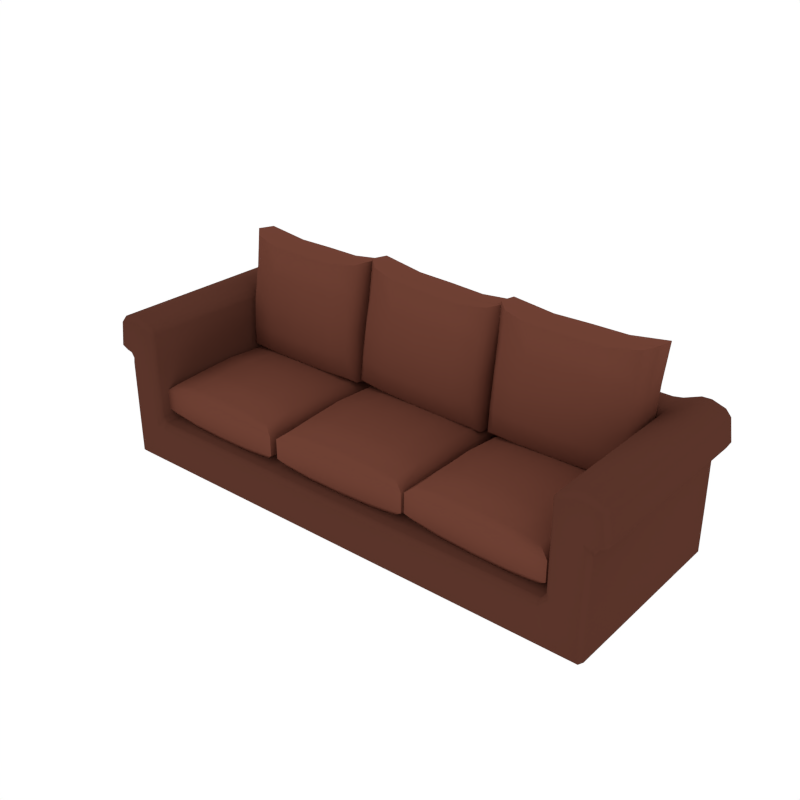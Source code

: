 # Source: Couch_Large1.blend  (saved by Blender 2.79.0; exported with 4.5.12 LTS)
import bpy
from mathutils import Matrix  # noqa: F401  (used for matrix-valued properties, if any)

bpy.ops.wm.read_factory_settings(use_empty=True)
scene = bpy.context.scene
scene.name = 'Scene'

# ---- collections
col_collection_1 = bpy.data.collections.new('Collection 1'); scene.collection.children.link(col_collection_1)

# ---- materials (node trees are filled in below, after node groups)
mat_darkred = bpy.data.materials.new('DarkRed')
mat_darkred.alpha_threshold = 0.0
mat_darkred.diffuse_color = (0.1025, 0.03488, 0.02317, 1.0)
mat_darkred.roughness = 0.5
mat_red = bpy.data.materials.new('Red')
mat_red.alpha_threshold = 0.0
mat_red.diffuse_color = (0.1574, 0.05174, 0.03375, 1.0)
mat_red.roughness = 0.5

# ---- node groups
ng_auto_smooth = bpy.data.node_groups.new('Auto Smooth', 'GeometryNodeTree')
_s = ng_auto_smooth.interface.new_socket(name='Geometry', in_out='OUTPUT', socket_type='NodeSocketGeometry')
_s = ng_auto_smooth.interface.new_socket(name='Geometry', in_out='INPUT', socket_type='NodeSocketGeometry')
_s = ng_auto_smooth.interface.new_socket(name='Angle', in_out='INPUT', socket_type='NodeSocketFloat')
_s.subtype = 'ANGLE'
_s.min_value = 0.0
_s.max_value = 3.142
ng_auto_smooth.is_modifier = True
_N = ng_auto_smooth.nodes; _L = ng_auto_smooth.links
n0 = _N.new('NodeGroupOutput'); n0.name = 'Group Output'; n0.location = (480, -100)
n1 = _N.new('NodeGroupInput'); n1.name = 'Group Input'; n1.location = (-420, -300)
n2 = _N.new('NodeGroupInput'); n2.name = 'Group Input.001'; n2.location = (-60, -100)
n3 = _N.new('GeometryNodeSetShadeSmooth'); n3.name = 'Set Shade Smooth'; n3.location = (120, -100)
n3.domain = 'EDGE'
n4 = _N.new('GeometryNodeSetShadeSmooth'); n4.name = 'Set Shade Smooth.001'; n4.location = (300, -100)
n5 = _N.new('GeometryNodeInputMeshEdgeAngle'); n5.name = 'Edge Angle'; n5.location = (-420, -220)
n6 = _N.new('GeometryNodeInputEdgeSmooth'); n6.name = 'Is Edge Smooth'; n6.location = (-60, -160)
n7 = _N.new('GeometryNodeInputShadeSmooth'); n7.name = 'Is Face Smooth'; n7.location = (-240, -340)
n8 = _N.new('FunctionNodeBooleanMath'); n8.name = 'Boolean Math'; n8.location = (-60, -220)
n9 = _N.new('FunctionNodeCompare'); n9.name = 'Compare'; n9.location = (-240, -180)
n9.operation = 'LESS_EQUAL'
_L.new(n5.outputs[0], n9.inputs[0])
_L.new(n4.outputs[0], n0.inputs[0])
_L.new(n1.outputs[1], n9.inputs[1])
_L.new(n9.outputs[0], n8.inputs[0])
_L.new(n7.outputs[0], n8.inputs[1])
_L.new(n2.outputs[0], n3.inputs[0])
_L.new(n6.outputs[0], n3.inputs[1])
_L.new(n3.outputs[0], n4.inputs[0])
_L.new(n8.outputs[0], n3.inputs[2])
n0.is_active_output = True

# ---- material node trees

# ---- world
world_world = bpy.data.worlds.new('World'); scene.world = world_world
world_world.color = (1.0, 1.0, 1.0)
world_world.use_sun_shadow = False
world_world.sun_shadow_jitter_overblur = 0.0
world_world.cycles.sampling_method = 'NONE'
world_world.cycles.sample_map_resolution = 256

# ---- meshes
me_cube_030 = bpy.data.meshes.new('Cube.030')
me_cube_030.from_pydata([(2.595, -1.269, 0.04807), (2.547, -1.317, 0.04807), (2.547, -1.269, 7.346e-08), (2.595, -1.269, 0.5041), (2.547, -1.317, 0.5041), (2.547, -1.317, 0.408), (2.595, -1.269, 0.408), (2.547, 0.6752, 0.04807), (2.595, 0.6271, 0.04807), (2.547, 0.6271, 7.346e-08), (2.547, 0.6752, 0.5041), (2.595, 0.6271, 0.5041), (2.595, 0.6271, 0.408), (2.547, 0.6752, 0.408), (2.278, 0.6752, 0.5041), (2.278, 0.6752, 0.408), (2.182, 0.6752, 0.408), (2.182, 0.6752, 0.5041), (2.278, -1.269, 9.183e-08), (2.278, -1.317, 0.04807), (2.182, -1.317, 0.04807), (2.182, -1.269, 9.183e-08), (2.182, 0.6271, 9.183e-08), (2.182, 0.6752, 0.04807), (2.278, 0.6752, 0.04807), (2.278, 0.6271, 9.183e-08), (2.182, -1.269, 0.4561), (2.182, -1.317, 0.408), (2.278, -1.317, 0.408), (2.278, -1.317, 0.5041), (2.23, -1.269, 0.5041), (2.595, 0.3691, 0.04807), (2.595, 0.2729, 0.04807), (2.547, 0.2729, 7.346e-08), (2.547, 0.3691, 7.346e-08), (2.595, 0.2729, 0.5041), (2.595, 0.2729, 0.408), (2.595, 0.3691, 0.408), (2.595, 0.3691, 0.5041), (2.23, 0.2729, 0.5041), (2.182, 0.321, 0.5041), (2.182, 0.2729, 0.4561), (2.278, 0.2729, 9.183e-08), (2.182, 0.2729, 9.183e-08), (2.182, 0.3691, 9.183e-08), (2.278, 0.3691, 9.183e-08), (2.182, 0.6752, 1.384), (2.182, 0.6271, 1.432), (2.275, 0.6271, 1.449), (2.278, 0.6752, 1.399), (2.275, -1.269, 1.449), (2.23, -1.269, 1.384), (2.278, -1.317, 1.399), (2.182, 0.321, 1.384), (2.23, 0.2729, 1.384), (2.275, 0.2729, 1.449), (2.275, 0.3691, 1.449), (2.182, 0.3691, 1.432), (2.524, 0.6271, 1.515), (2.546, 0.6752, 1.457), (2.445, 0.6752, 1.465), (2.434, 0.6271, 1.512), (2.182, 0.321, 1.117), (2.182, 0.321, 1.021), (2.23, 0.2729, 1.021), (2.23, 0.2729, 1.117), (2.524, 0.2729, 1.515), (2.524, 0.3691, 1.515), (2.434, 0.3691, 1.512), (2.434, 0.2729, 1.512), (2.524, -1.269, 1.515), (2.434, -1.269, 1.512), (2.445, -1.317, 1.465), (2.546, -1.317, 1.457), (2.278, -1.317, 1.021), (2.278, -1.317, 1.117), (2.23, -1.269, 1.117), (2.23, -1.269, 1.021), (2.278, 0.6752, 1.117), (2.278, 0.6752, 1.021), (2.182, 0.6752, 1.021), (2.182, 0.6752, 1.117), (2.545, 0.6752, 1.021), (2.531, 0.6752, 1.117), (2.625, 0.6752, 1.137), (2.636, 0.6271, 1.089), (2.593, 0.6271, 1.021), (2.593, 0.3691, 1.021), (2.636, 0.3691, 1.089), (2.636, 0.2729, 1.089), (2.593, 0.2729, 1.021), (2.545, -1.317, 1.021), (2.593, -1.269, 1.021), (2.636, -1.269, 1.089), (2.625, -1.317, 1.137), (2.531, -1.317, 1.117), (2.652, 0.2729, 1.472), (2.705, 0.2729, 1.41), (2.705, 0.3691, 1.41), (2.652, 0.3691, 1.472), (2.652, -1.269, 1.472), (2.655, -1.317, 1.421), (2.705, -1.269, 1.41), (2.652, 0.6271, 1.472), (2.705, 0.6271, 1.41), (2.655, 0.6752, 1.421), (2.692, 0.6752, 1.169), (2.738, 0.6271, 1.189), (2.701, 0.6271, 1.12), (2.738, 0.3691, 1.189), (2.738, 0.2729, 1.189), (2.701, 0.2729, 1.12), (2.701, 0.3691, 1.12), (2.701, -1.269, 1.12), (2.738, -1.269, 1.189), (2.692, -1.317, 1.169), (-2.595, -1.269, 0.04807), (-2.547, -1.317, 0.04807), (-2.547, -1.269, 7.346e-08), (-2.595, -1.269, 0.5041), (-2.547, -1.317, 0.5041), (-2.547, -1.317, 0.408), (-2.595, -1.269, 0.408), (-2.547, 0.6752, 0.04807), (-2.595, 0.6271, 0.04807), (-2.547, 0.6271, 7.346e-08), (-2.547, 0.6752, 0.5041), (-2.595, 0.6271, 0.5041), (-2.595, 0.6271, 0.408), (-2.547, 0.6752, 0.408), (7.346e-07, 0.6752, 0.04807), (7.346e-07, 0.6271, 7.346e-08), (7.346e-07, 0.6752, 0.5041), (7.346e-07, 0.6752, 0.408), (7.346e-07, -1.269, 7.346e-08), (7.346e-07, -1.317, 0.04807), (7.346e-07, -1.317, 0.408), (7.346e-07, -1.269, 0.4561), (-2.278, 0.6752, 0.5041), (-2.278, 0.6752, 0.408), (-2.182, 0.6752, 0.408), (-2.182, 0.6752, 0.5041), (-2.278, -1.269, 9.183e-08), (-2.278, -1.317, 0.04807), (-2.182, -1.317, 0.04807), (-2.182, -1.269, 9.183e-08), (-2.182, 0.6271, 9.183e-08), (-2.182, 0.6752, 0.04807), (-2.278, 0.6752, 0.04807), (-2.278, 0.6271, 9.183e-08), (-2.182, -1.269, 0.4561), (-2.182, -1.317, 0.408), (-2.278, -1.317, 0.408), (-2.278, -1.317, 0.5041), (-2.23, -1.269, 0.5041), (-2.595, 0.3691, 0.04807), (-2.595, 0.2729, 0.04807), (-2.547, 0.2729, 7.346e-08), (-2.547, 0.3691, 7.346e-08), (-2.595, 0.2729, 0.5041), (-2.595, 0.2729, 0.408), (-2.595, 0.3691, 0.408), (-2.595, 0.3691, 0.5041), (7.346e-07, 0.2729, 0.4561), (7.346e-07, 0.321, 0.5041), (7.346e-07, 0.3691, 7.346e-08), (7.346e-07, 0.2729, 7.346e-08), (-2.23, 0.2729, 0.5041), (-2.182, 0.321, 0.5041), (-2.182, 0.2729, 0.4561), (-2.278, 0.2729, 9.183e-08), (-2.182, 0.2729, 9.183e-08), (-2.182, 0.3691, 9.183e-08), (-2.278, 0.3691, 9.183e-08), (-2.182, 0.6752, 1.384), (-2.182, 0.6271, 1.432), (-2.275, 0.6271, 1.449), (-2.278, 0.6752, 1.399), (7.346e-07, 0.6271, 1.457), (7.346e-07, 0.6752, 1.409), (-2.275, -1.269, 1.449), (-2.23, -1.269, 1.384), (-2.278, -1.317, 1.399), (-2.182, 0.321, 1.384), (-2.23, 0.2729, 1.384), (-2.275, 0.2729, 1.449), (-2.275, 0.3691, 1.449), (-2.182, 0.3691, 1.432), (7.346e-07, 0.321, 1.409), (7.346e-07, 0.3691, 1.457), (-2.524, 0.6271, 1.515), (-2.546, 0.6752, 1.457), (-2.445, 0.6752, 1.465), (-2.434, 0.6271, 1.512), (7.346e-07, 0.6752, 1.117), (7.346e-07, 0.6752, 1.021), (-2.182, 0.321, 1.117), (-2.182, 0.321, 1.021), (-2.23, 0.2729, 1.021), (-2.23, 0.2729, 1.117), (-2.524, 0.2729, 1.515), (-2.524, 0.3691, 1.515), (-2.434, 0.3691, 1.512), (-2.434, 0.2729, 1.512), (7.346e-07, 0.321, 1.021), (7.346e-07, 0.321, 1.117), (-2.524, -1.269, 1.515), (-2.434, -1.269, 1.512), (-2.445, -1.317, 1.465), (-2.546, -1.317, 1.457), (-2.278, -1.317, 1.021), (-2.278, -1.317, 1.117), (-2.23, -1.269, 1.117), (-2.23, -1.269, 1.021), (-2.278, 0.6752, 1.117), (-2.278, 0.6752, 1.021), (-2.182, 0.6752, 1.021), (-2.182, 0.6752, 1.117), (-2.545, 0.6752, 1.021), (-2.531, 0.6752, 1.117), (-2.625, 0.6752, 1.137), (-2.636, 0.6271, 1.089), (-2.593, 0.6271, 1.021), (-2.593, 0.3691, 1.021), (-2.636, 0.3691, 1.089), (-2.636, 0.2729, 1.089), (-2.593, 0.2729, 1.021), (-2.545, -1.317, 1.021), (-2.593, -1.269, 1.021), (-2.636, -1.269, 1.089), (-2.625, -1.317, 1.137), (-2.531, -1.317, 1.117), (-2.652, 0.2729, 1.472), (-2.705, 0.2729, 1.41), (-2.705, 0.3691, 1.41), (-2.652, 0.3691, 1.472), (-2.652, -1.269, 1.472), (-2.655, -1.317, 1.421), (-2.705, -1.269, 1.41), (-2.652, 0.6271, 1.472), (-2.705, 0.6271, 1.41), (-2.655, 0.6752, 1.421), (-2.692, 0.6752, 1.169), (-2.738, 0.6271, 1.189), (-2.701, 0.6271, 1.12), (-2.738, 0.3691, 1.189), (-2.738, 0.2729, 1.189), (-2.701, 0.2729, 1.12), (-2.701, 0.3691, 1.12), (-2.701, -1.269, 1.12), (-2.738, -1.269, 1.189), (-2.692, -1.317, 1.169), (-1.854, -0.06127, 0.9101), (-1.493, -0.06745, 0.924), (-1.132, -0.07363, 0.9101), (-1.86, -0.437, 0.9334), (-1.5, -0.4432, 0.9486), (-1.139, -0.4493, 0.9334), (-1.867, -0.8127, 0.9101), (-1.506, -0.8189, 0.924), (-1.145, -0.825, 0.9101), (-1.132, -0.07363, 0.4273), (-1.493, -0.06745, 0.4135), (-1.854, -0.06127, 0.4273), (-1.139, -0.4493, 0.4041), (-1.5, -0.4432, 0.3888), (-1.86, -0.437, 0.4041), (-1.145, -0.825, 0.4273), (-1.506, -0.8189, 0.4135), (-1.867, -0.8127, 0.4273), (-2.234, -1.182, 0.5673), (-2.135, -1.135, 0.4908), (-0.8881, -1.157, 0.4908), (-0.7911, -1.207, 0.5673), (-2.111, 0.2704, 0.4908), (-2.208, 0.3206, 0.5673), (-0.864, 0.249, 0.4908), (-0.7654, 0.2959, 0.5673), (-0.8881, -1.157, 0.8467), (-0.7911, -1.207, 0.7702), (-2.135, -1.135, 0.8467), (-2.234, -1.182, 0.7702), (-2.111, 0.2704, 0.8467), (-2.208, 0.3206, 0.7702), (-0.864, 0.249, 0.8467), (-0.7654, 0.2959, 0.7702), (-2.126, -0.05661, 0.4712), (-2.214, -0.05509, 0.5515), (-2.139, -0.4322, 0.4533), (-2.221, -0.4308, 0.5389), (-2.227, -0.8065, 0.5515), (-2.139, -0.808, 0.4712), (-0.7718, -0.07982, 0.5515), (-0.8602, -0.0783, 0.4712), (-0.7783, -0.4555, 0.5389), (-0.8602, -0.4541, 0.4533), (-0.8731, -0.8297, 0.4712), (-0.7847, -0.8312, 0.5515), (-2.214, -0.05509, 0.786), (-2.126, -0.05661, 0.8663), (-2.221, -0.4308, 0.7986), (-2.139, -0.4322, 0.8842), (-2.139, -0.808, 0.8663), (-2.227, -0.8065, 0.786), (-0.8602, -0.0783, 0.8663), (-0.7718, -0.07982, 0.786), (-0.8602, -0.4541, 0.8842), (-0.7783, -0.4555, 0.7986), (-0.7847, -0.8312, 0.786), (-0.8731, -0.8297, 0.8663), (-1.152, -1.201, 0.5308), (-1.151, -1.152, 0.4563), (-1.512, -1.195, 0.5221), (-1.512, -1.146, 0.4441), (-1.872, -1.14, 0.4563), (-1.873, -1.188, 0.5308), (-1.847, 0.3144, 0.5308), (-1.848, 0.266, 0.4563), (-1.487, 0.3082, 0.5221), (-1.488, 0.26, 0.4441), (-1.127, 0.2536, 0.4563), (-1.126, 0.3021, 0.5308), (-1.151, -1.152, 0.8811), (-1.152, -1.201, 0.8066), (-1.512, -1.146, 0.8933), (-1.512, -1.195, 0.8153), (-1.873, -1.188, 0.8066), (-1.872, -1.14, 0.8811), (-1.848, 0.266, 0.8811), (-1.847, 0.3144, 0.8066), (-1.488, 0.26, 0.8933), (-1.487, 0.3082, 0.8153), (-1.126, 0.3021, 0.8066), (-1.127, 0.2536, 0.8811), (-1.856, 0.3582, 1.08), (-1.495, 0.3641, 1.079), (-1.135, 0.3424, 1.08), (-1.851, 0.4213, 1.363), (-1.494, 0.4286, 1.361), (-1.137, 0.4058, 1.363), (-1.854, 0.4385, 1.658), (-1.493, 0.4444, 1.656), (-1.133, 0.4228, 1.658), (-1.145, -0.1359, 1.144), (-1.506, -0.1418, 1.146), (-1.866, -0.1202, 1.144), (-1.148, -0.1187, 1.433), (-1.506, -0.126, 1.435), (-1.863, -0.1032, 1.433), (-1.143, -0.05557, 1.722), (-1.504, -0.06147, 1.724), (-1.865, -0.03984, 1.722), (-2.248, 0.1571, 2.076), (-2.149, 0.07266, 2.038), (-0.8549, 0.04444, 2.038), (-0.7516, 0.1244, 2.076), (-2.128, -0.07893, 0.9307), (-2.225, -0.007465, 0.8724), (-0.8816, -0.1061, 0.9307), (-0.7823, -0.03893, 0.8724), (-0.8472, 0.3971, 1.991), (-0.7472, 0.3255, 2.049), (-2.141, 0.4253, 1.991), (-2.244, 0.3582, 2.049), (-2.121, 0.2737, 0.8835), (-2.22, 0.1936, 0.8455), (-0.8739, 0.2465, 0.8835), (-0.7779, 0.1622, 0.8455), (-2.138, -0.07085, 1.139), (-2.224, 0.01067, 1.128), (-2.137, -0.04841, 1.427), (-2.217, 0.0382, 1.415), (-2.223, 0.09105, 1.706), (-2.136, 0.009523, 1.716), (-0.7819, -0.02079, 1.128), (-0.872, -0.09846, 1.139), (-0.7884, 0.007052, 1.415), (-0.8714, -0.07602, 1.427), (-0.8703, -0.01808, 1.716), (-0.7801, 0.05959, 1.706), (-2.219, 0.243, 1.097), (-2.129, 0.3207, 1.086), (-2.211, 0.2955, 1.381), (-2.128, 0.3786, 1.37), (-2.127, 0.4011, 1.664), (-2.218, 0.3234, 1.675), (-0.8635, 0.2931, 1.086), (-0.7768, 0.2116, 1.097), (-0.8621, 0.351, 1.37), (-0.7827, 0.2644, 1.381), (-0.7751, 0.2919, 1.675), (-0.8617, 0.3734, 1.664), (-1.14, 0.09679, 2.017), (-1.142, 0.01654, 1.979), (-1.501, 0.09602, 2.018), (-1.503, 0.01234, 1.981), (-1.863, 0.03227, 1.979), (-1.861, 0.1125, 2.017), (-1.865, -0.05144, 0.8772), (-1.866, -0.1188, 0.9351), (-1.504, -0.06794, 0.8784), (-1.506, -0.1388, 0.9366), (-1.145, -0.1346, 0.9351), (-1.144, -0.06717, 0.8772), (-1.133, 0.4375, 1.923), (-1.134, 0.3701, 1.981), (-1.493, 0.4575, 1.921), (-1.495, 0.3866, 1.98), (-1.855, 0.3858, 1.981), (-1.854, 0.4532, 1.923), (-1.857, 0.3021, 0.8787), (-1.859, 0.2219, 0.8406), (-1.496, 0.3063, 0.877), (-1.498, 0.2226, 0.8395), (-1.138, 0.2061, 0.8406), (-1.136, 0.2864, 0.8787), (-0.3682, -0.07218, 0.9101), (-0.007522, -0.06743, 0.924), (0.3532, -0.06268, 0.9101), (-0.3632, -0.4479, 0.9334), (-0.002572, -0.4432, 0.9486), (0.3581, -0.4384, 0.9334), (-0.3583, -0.8236, 0.9101), (0.002379, -0.8189, 0.924), (0.3631, -0.8141, 0.9101), (0.3532, -0.06268, 0.4273), (-0.007522, -0.06743, 0.4135), (-0.3682, -0.07218, 0.4273), (0.3581, -0.4384, 0.4041), (-0.002572, -0.4432, 0.3888), (-0.3632, -0.4479, 0.4041), (0.3631, -0.8141, 0.4273), (0.002378, -0.8189, 0.4135), (-0.3583, -0.8236, 0.4273), (-0.714, -1.204, 0.5673), (-0.6169, -1.154, 0.4908), (0.6302, -1.138, 0.4908), (0.7287, -1.185, 0.5673), (-0.6354, 0.2515, 0.4908), (-0.7338, 0.2988, 0.5673), (0.6117, 0.2679, 0.4908), (0.7089, 0.3178, 0.5673), (0.6302, -1.138, 0.8467), (0.7287, -1.185, 0.7702), (-0.6169, -1.154, 0.8467), (-0.714, -1.204, 0.7702), (-0.6354, 0.2515, 0.8467), (-0.7338, 0.2988, 0.7702), (0.6117, 0.2679, 0.8467), (0.7089, 0.3178, 0.7702), (-0.6404, -0.07577, 0.4712), (-0.7289, -0.07693, 0.5515), (-0.6419, -0.4516, 0.4533), (-0.7239, -0.4527, 0.5389), (-0.719, -0.8284, 0.5515), (-0.6305, -0.8272, 0.4712), (0.7138, -0.05793, 0.5515), (0.6254, -0.05909, 0.4712), (0.7188, -0.4336, 0.5389), (0.6368, -0.4347, 0.4533), (0.6353, -0.8105, 0.4712), (0.7237, -0.8094, 0.5515), (-0.7289, -0.07693, 0.786), (-0.6404, -0.07577, 0.8663), (-0.7239, -0.4527, 0.7986), (-0.6419, -0.4516, 0.8842), (-0.6305, -0.8272, 0.8663), (-0.719, -0.8284, 0.786), (0.6254, -0.05909, 0.8663), (0.7138, -0.05793, 0.786), (0.6368, -0.4347, 0.8842), (0.7188, -0.4336, 0.7986), (0.7237, -0.8094, 0.786), (0.6353, -0.8105, 0.8663), (0.368, -1.19, 0.5308), (0.3674, -1.141, 0.4563), (0.007329, -1.195, 0.5221), (0.006692, -1.146, 0.4441), (-0.354, -1.151, 0.4563), (-0.3533, -1.199, 0.5308), (-0.3731, 0.3035, 0.5308), (-0.3725, 0.2551, 0.4563), (-0.01247, 0.3083, 0.5221), (-0.01184, 0.26, 0.4441), (0.3488, 0.2646, 0.4563), (0.3482, 0.313, 0.5308), (0.3674, -1.141, 0.8811), (0.368, -1.19, 0.8066), (0.006692, -1.146, 0.8933), (0.007329, -1.195, 0.8153), (-0.3533, -1.199, 0.8066), (-0.354, -1.151, 0.8811), (-0.3725, 0.2551, 0.8811), (-0.3731, 0.3035, 0.8066), (-0.01184, 0.26, 0.8933), (-0.01247, 0.3083, 0.8153), (0.3482, 0.313, 0.8066), (0.3488, 0.2646, 0.8811), (-0.375, 0.3582, 1.093), (-0.01336, 0.3652, 1.078), (0.3479, 0.3446, 1.066), (-0.3594, 0.4214, 1.377), (-0.001244, 0.4298, 1.361), (0.3565, 0.408, 1.349), (-0.3512, 0.4384, 1.673), (0.01045, 0.4454, 1.657), (0.3717, 0.4249, 1.645), (0.3414, -0.1353, 1.13), (-0.02027, -0.1423, 1.146), (-0.3816, -0.1217, 1.158), (0.3493, -0.1182, 1.419), (-0.008827, -0.1267, 1.435), (-0.3666, -0.1048, 1.447), (0.3652, -0.05507, 1.709), (0.003533, -0.06209, 1.725), (-0.3578, -0.04149, 1.737), (-0.7292, 0.1546, 2.106), (-0.6305, 0.07025, 2.064), (0.6663, 0.0459, 2.014), (0.771, 0.1264, 2.049), (-0.6526, -0.08094, 0.9535), (-0.7516, -0.009506, 0.8988), (0.5973, -0.1044, 0.9054), (0.6943, -0.03665, 0.8432), (0.6711, 0.3997, 1.967), (0.7738, 0.3282, 2.022), (-0.6257, 0.424, 2.017), (-0.7264, 0.3563, 2.079), (-0.6478, 0.2728, 0.9062), (-0.7488, 0.1922, 0.8719), (0.6021, 0.2494, 0.858), (0.6971, 0.1651, 0.8162), (-0.6538, -0.07301, 1.162), (-0.7414, 0.008504, 1.155), (-0.6425, -0.05071, 1.451), (-0.7227, 0.03593, 1.443), (-0.7176, 0.08871, 1.734), (-0.63, 0.007194, 1.741), (0.7046, -0.01864, 1.099), (0.6148, -0.09683, 1.113), (0.7091, 0.009053, 1.388), (0.6265, -0.07454, 1.402), (0.6387, -0.01663, 1.693), (0.7284, 0.06156, 1.679), (-0.7382, 0.2416, 1.124), (-0.6485, 0.3198, 1.11), (-0.7191, 0.2941, 1.408), (-0.6366, 0.3777, 1.394), (-0.6247, 0.4, 1.689), (-0.7144, 0.3218, 1.703), (0.6202, 0.296, 1.061), (0.7077, 0.2144, 1.068), (0.6324, 0.3539, 1.345), (0.7126, 0.2672, 1.353), (0.7315, 0.2947, 1.647), (0.644, 0.3762, 1.64), (0.3794, 0.09756, 2.005), (0.3765, 0.01708, 1.966), (0.01785, 0.09568, 2.02), (0.01483, 0.01177, 1.982), (-0.3465, 0.03065, 1.994), (-0.3435, 0.1111, 2.032), (-0.3906, -0.05252, 0.8898), (-0.3896, -0.1202, 0.9478), (-0.02922, -0.06797, 0.877), (-0.02831, -0.1391, 0.9354), (0.3333, -0.1338, 0.9199), (0.3324, -0.06609, 0.8619), (0.3822, 0.4394, 1.91), (0.3832, 0.3717, 1.968), (0.02091, 0.4583, 1.922), (0.02183, 0.3872, 1.981), (-0.3398, 0.3853, 1.996), (-0.3407, 0.453, 1.938), (-0.3839, 0.3022, 0.8913), (-0.3868, 0.2217, 0.8531), (-0.02222, 0.3075, 0.8756), (-0.02525, 0.2236, 0.838), (0.3361, 0.2081, 0.8253), (0.3391, 0.2886, 0.8635), (1.149, -0.0535, 0.9101), (1.509, -0.06769, 0.924), (1.87, -0.08188, 0.9101), (1.134, -0.429, 0.9334), (1.494, -0.4432, 0.9486), (1.855, -0.4573, 0.9334), (1.119, -0.8044, 0.9101), (1.48, -0.8186, 0.924), (1.84, -0.8328, 0.9101), (1.87, -0.08188, 0.4273), (1.509, -0.06769, 0.4135), (1.149, -0.0535, 0.4273), (1.855, -0.4573, 0.4041), (1.494, -0.4432, 0.3888), (1.134, -0.429, 0.4041), (1.84, -0.8328, 0.4273), (1.48, -0.8186, 0.4135), (1.119, -0.8044, 0.4273), (0.744, -1.166, 0.5673), (0.8436, -1.121, 0.4908), (2.09, -1.17, 0.4908), (2.186, -1.222, 0.5673), (0.8989, 0.2838, 0.4908), (0.8031, 0.3362, 0.5673), (2.145, 0.2347, 0.4908), (2.245, 0.2794, 0.5673), (2.09, -1.17, 0.8467), (2.186, -1.222, 0.7702), (0.8436, -1.121, 0.8467), (0.744, -1.166, 0.7702), (0.8989, 0.2838, 0.8467), (0.8031, 0.3362, 0.7702), (2.145, 0.2347, 0.8467), (2.245, 0.2794, 0.7702), (0.8767, -0.04279, 0.4712), (0.7884, -0.03931, 0.5515), (0.8555, -0.418, 0.4533), (0.7736, -0.4148, 0.5389), (0.7588, -0.7902, 0.5515), (0.8472, -0.7937, 0.4712), (2.23, -0.09607, 0.5515), (2.142, -0.09259, 0.4712), (2.215, -0.4715, 0.5389), (2.133, -0.4683, 0.4533), (2.112, -0.8435, 0.4712), (2.2, -0.847, 0.5515), (0.7884, -0.03931, 0.786), (0.8767, -0.04279, 0.8663), (0.7736, -0.4148, 0.7986), (0.8555, -0.418, 0.8842), (0.8472, -0.7937, 0.8663), (0.7588, -0.7902, 0.786), (2.142, -0.09259, 0.8663), (2.23, -0.09607, 0.786), (2.133, -0.4683, 0.8842), (2.215, -0.4715, 0.7986), (2.2, -0.847, 0.786), (2.112, -0.8435, 0.8663), (1.825, -1.208, 0.5308), (1.827, -1.16, 0.4563), (1.465, -1.194, 0.5221), (1.467, -1.146, 0.4441), (1.106, -1.131, 0.4563), (1.104, -1.18, 0.5308), (1.164, 0.322, 0.5308), (1.162, 0.2736, 0.4563), (1.524, 0.3078, 0.5221), (1.522, 0.2595, 0.4441), (1.883, 0.2452, 0.4563), (1.884, 0.2936, 0.5308), (1.827, -1.16, 0.8811), (1.825, -1.208, 0.8066), (1.467, -1.146, 0.8933), (1.465, -1.194, 0.8153), (1.104, -1.18, 0.8066), (1.106, -1.131, 0.8811), (1.162, 0.2736, 0.8811), (1.164, 0.322, 0.8066), (1.522, 0.2595, 0.8933), (1.524, 0.3078, 0.8153), (1.884, 0.2936, 0.8066), (1.883, 0.2452, 0.8811), (1.131, 0.3449, 1.08), (1.491, 0.3641, 1.079), (1.852, 0.3558, 1.08), (1.133, 0.4082, 1.363), (1.49, 0.4287, 1.361), (1.848, 0.419, 1.363), (1.13, 0.4253, 1.658), (1.49, 0.4445, 1.656), (1.851, 0.4362, 1.658), (1.859, -0.1227, 1.144), (1.499, -0.1419, 1.146), (1.138, -0.1336, 1.144), (1.856, -0.1056, 1.433), (1.499, -0.1261, 1.435), (1.141, -0.1164, 1.433), (1.858, -0.04228, 1.722), (1.498, -0.06149, 1.724), (1.137, -0.05318, 1.722), (0.7463, 0.1295, 2.076), (0.849, 0.04877, 2.038), (2.143, 0.06831, 2.038), (2.243, 0.1521, 2.076), (0.8747, -0.102, 0.9307), (0.7758, -0.03411, 0.8724), (2.122, -0.08314, 0.9307), (2.218, -0.01232, 0.8724), (2.138, 0.421, 1.991), (2.24, 0.3532, 2.049), (0.8436, 0.4014, 1.991), (0.7432, 0.3306, 2.049), (0.8693, 0.2507, 0.8835), (0.7728, 0.167, 0.8455), (2.116, 0.2695, 0.8835), (2.215, 0.1888, 0.8455), (0.8652, -0.09424, 1.139), (0.7756, -0.01597, 1.128), (0.8647, -0.07181, 1.427), (0.7822, 0.01182, 1.415), (0.7743, 0.06441, 1.706), (0.864, -0.01386, 1.716), (2.218, 0.00582, 1.128), (2.131, -0.07512, 1.139), (2.211, 0.0334, 1.415), (2.131, -0.05268, 1.427), (2.13, 0.005262, 1.716), (2.217, 0.0862, 1.706), (0.772, 0.2164, 1.097), (0.8593, 0.2973, 1.086), (0.7783, 0.2692, 1.381), (0.8582, 0.3553, 1.37), (0.858, 0.3777, 1.664), (0.7708, 0.2968, 1.675), (2.125, 0.3165, 1.086), (2.215, 0.2382, 1.097), (2.124, 0.3744, 1.37), (2.207, 0.2908, 1.381), (2.213, 0.3186, 1.675), (2.124, 0.3968, 1.664), (1.856, 0.1101, 2.017), (1.857, 0.02983, 1.979), (1.495, 0.09601, 2.018), (1.497, 0.01233, 1.981), (1.136, 0.01894, 1.979), (1.135, 0.0992, 2.017), (1.137, -0.06478, 0.8772), (1.138, -0.1322, 0.9351), (1.498, -0.06797, 0.8784), (1.499, -0.1388, 0.9366), (1.859, -0.1213, 0.9351), (1.858, -0.05388, 0.8772), (1.851, 0.4509, 1.923), (1.852, 0.3834, 1.981), (1.49, 0.4575, 1.921), (1.491, 0.3866, 1.98), (1.13, 0.3725, 1.981), (1.129, 0.44, 1.923), (1.132, 0.2888, 0.8787), (1.133, 0.2086, 0.8406), (1.492, 0.3063, 0.877), (1.493, 0.2227, 0.8395), (1.854, 0.2195, 0.8406), (1.853, 0.2997, 0.8787)], [], [(10, 14, 79, 82), (90, 92, 3, 35), (32, 36, 6, 0), (39, 30, 77, 64), (41, 163, 137, 26), (42, 33, 2, 18), (69, 55, 50, 71), (20, 27, 136, 135), (17, 132, 195, 80), (47, 178, 189, 57), (130, 133, 16, 23), (58, 67, 99, 103), (24, 15, 13, 7), (25, 9, 34, 45), (131, 22, 44, 165), (66, 70, 100, 96), (61, 48, 56, 68), (205, 62, 53, 188), (75, 95, 72, 52), (65, 76, 51, 54), (83, 78, 49, 60), (164, 40, 63, 204), (166, 43, 21, 134), (29, 4, 91, 74), (88, 85, 108, 112), (81, 194, 179, 46), (86, 87, 38, 11), (8, 12, 37, 31), (104, 98, 109, 107), (97, 102, 114, 110), (84, 59, 105, 106), (73, 94, 115, 101), (93, 89, 111, 113), (0, 1, 2), (3, 4, 5, 6), (7, 8, 9), (10, 11, 12, 13), (14, 15, 16, 17), (18, 19, 20, 21), (22, 23, 24, 25), (26, 27, 28, 29, 30), (31, 32, 33, 34), (35, 36, 37, 38), (39, 40, 41), (42, 43, 44, 45), (46, 47, 48, 49), (50, 51, 52), (53, 54, 55, 56, 57), (58, 59, 60, 61), (62, 63, 64, 65), (66, 67, 68, 69), (70, 71, 72, 73), (74, 75, 76, 77), (78, 79, 80, 81), (82, 83, 84, 85, 86), (87, 88, 89, 90), (91, 92, 93, 94, 95), (96, 97, 98, 99), (100, 101, 102), (103, 104, 105), (106, 107, 108), (109, 110, 111, 112), (113, 114, 115), (14, 10, 13, 15), (12, 8, 7, 13), (34, 9, 8, 31), (35, 3, 6, 36), (5, 1, 0, 6), (18, 2, 1, 19), (22, 131, 130, 23), (26, 137, 136, 27), (132, 17, 16, 133), (134, 21, 20, 135), (9, 25, 24, 7), (4, 29, 28, 5), (27, 20, 19, 28), (41, 26, 30, 39), (42, 18, 21, 43), (15, 24, 23, 16), (2, 33, 32, 0), (11, 38, 37, 12), (25, 45, 44, 22), (65, 54, 53, 62), (43, 166, 165, 44), (163, 41, 40, 164), (33, 42, 45, 34), (36, 32, 31, 37), (178, 47, 46, 179), (54, 51, 50, 55), (47, 57, 56, 48), (188, 53, 57, 189), (77, 30, 29, 74), (81, 46, 49, 78), (39, 64, 63, 40), (69, 71, 70, 66), (17, 80, 79, 14), (61, 68, 67, 58), (51, 76, 75, 52), (86, 11, 10, 82), (48, 61, 60, 49), (55, 69, 68, 56), (90, 35, 38, 87), (52, 72, 71, 50), (91, 4, 3, 92), (59, 84, 83, 60), (93, 113, 115, 94), (72, 95, 94, 73), (92, 90, 89, 93), (194, 81, 80, 195), (76, 65, 64, 77), (87, 86, 85, 88), (62, 205, 204, 63), (78, 83, 82, 79), (95, 75, 74, 91), (96, 100, 102, 97), (103, 99, 98, 104), (104, 107, 106, 105), (97, 110, 109, 98), (101, 115, 114, 102), (113, 111, 110, 114), (112, 108, 107, 109), (100, 70, 73, 101), (58, 103, 105, 59), (108, 85, 84, 106), (88, 112, 111, 89), (66, 96, 99, 67), (1, 5, 28, 19), (126, 218, 215, 138), (226, 159, 119, 228), (156, 116, 122, 160), (167, 198, 213, 154), (169, 150, 137, 163), (170, 142, 118, 157), (203, 207, 180, 185), (144, 135, 136, 151), (141, 216, 195, 132), (175, 187, 189, 178), (130, 147, 140, 133), (190, 239, 235, 201), (148, 123, 129, 139), (149, 173, 158, 125), (131, 165, 172, 146), (200, 232, 236, 206), (193, 202, 186, 176), (205, 188, 183, 196), (211, 182, 208, 231), (199, 184, 181, 212), (219, 192, 177, 214), (164, 204, 197, 168), (166, 134, 145, 171), (153, 210, 227, 120), (224, 248, 244, 221), (217, 174, 179, 194), (222, 127, 162, 223), (124, 155, 161, 128), (240, 243, 245, 234), (233, 246, 250, 238), (220, 242, 241, 191), (209, 237, 251, 230), (229, 249, 247, 225), (116, 118, 117), (119, 122, 121, 120), (123, 125, 124), (126, 129, 128, 127), (138, 141, 140, 139), (142, 145, 144, 143), (146, 149, 148, 147), (150, 154, 153, 152, 151), (155, 158, 157, 156), (159, 162, 161, 160), (167, 169, 168), (170, 173, 172, 171), (174, 177, 176, 175), (180, 182, 181), (183, 187, 186, 185, 184), (190, 193, 192, 191), (196, 199, 198, 197), (200, 203, 202, 201), (206, 209, 208, 207), (210, 213, 212, 211), (214, 217, 216, 215), (218, 222, 221, 220, 219), (223, 226, 225, 224), (227, 231, 230, 229, 228), (232, 235, 234, 233), (236, 238, 237), (239, 241, 240), (242, 244, 243), (245, 248, 247, 246), (249, 251, 250), (138, 139, 129, 126), (128, 129, 123, 124), (158, 155, 124, 125), (159, 160, 122, 119), (121, 122, 116, 117), (142, 143, 117, 118), (146, 147, 130, 131), (150, 151, 136, 137), (132, 133, 140, 141), (134, 135, 144, 145), (125, 123, 148, 149), (120, 121, 152, 153), (151, 152, 143, 144), (169, 167, 154, 150), (170, 171, 145, 142), (139, 140, 147, 148), (118, 116, 156, 157), (127, 128, 161, 162), (149, 146, 172, 173), (199, 196, 183, 184), (171, 172, 165, 166), (163, 164, 168, 169), (157, 158, 173, 170), (160, 161, 155, 156), (178, 179, 174, 175), (184, 185, 180, 181), (175, 176, 186, 187), (188, 189, 187, 183), (213, 210, 153, 154), (217, 214, 177, 174), (167, 168, 197, 198), (203, 200, 206, 207), (141, 138, 215, 216), (193, 190, 201, 202), (181, 182, 211, 212), (222, 218, 126, 127), (176, 177, 192, 193), (185, 186, 202, 203), (226, 223, 162, 159), (182, 180, 207, 208), (227, 228, 119, 120), (191, 192, 219, 220), (229, 230, 251, 249), (208, 209, 230, 231), (228, 229, 225, 226), (194, 195, 216, 217), (212, 213, 198, 199), (223, 224, 221, 222), (196, 197, 204, 205), (214, 215, 218, 219), (231, 227, 210, 211), (232, 233, 238, 236), (239, 240, 234, 235), (240, 241, 242, 243), (233, 234, 245, 246), (237, 238, 250, 251), (249, 250, 246, 247), (248, 245, 243, 244), (236, 237, 209, 206), (190, 191, 241, 239), (244, 242, 220, 221), (224, 225, 247, 248), (200, 201, 235, 232), (117, 143, 152, 121), (290, 270, 281, 303), (328, 282, 299, 252), (276, 293, 261, 320), (275, 287, 298, 283), (277, 321, 332, 285), (296, 272, 311, 267), (317, 263, 286, 274), (266, 269, 291, 288), (293, 295, 264, 261), (310, 273, 279, 323), (252, 299, 301, 255), (295, 296, 267, 264), (284, 333, 254, 304), (255, 301, 302, 258), (304, 254, 257, 306), (316, 275, 283, 329), (287, 289, 300, 298), (289, 290, 303, 300), (297, 294, 307, 308), (264, 267, 268, 265), (265, 268, 269, 266), (294, 292, 305, 307), (261, 264, 265, 262), (262, 265, 266, 263), (309, 260, 322, 278), (260, 259, 324, 322), (321, 318, 331, 332), (267, 311, 313, 268), (257, 256, 259, 260), (256, 255, 258, 259), (306, 257, 260, 309), (254, 253, 256, 257), (253, 252, 255, 256), (263, 266, 288, 286), (333, 330, 253, 254), (292, 277, 285, 305), (320, 261, 262, 319), (319, 262, 263, 317), (269, 314, 271, 291), (318, 316, 329, 331), (268, 313, 314, 269), (258, 302, 280, 327), (259, 258, 327, 324), (330, 328, 252, 253), (273, 297, 308, 279), (312, 310, 323, 325), (315, 312, 325, 326), (315, 270, 271, 314), (291, 271, 270, 290), (297, 273, 272, 296), (321, 277, 276, 320), (327, 280, 281, 326), (303, 281, 280, 302), (309, 278, 279, 308), (333, 284, 285, 332), (274, 286, 287, 275), (286, 288, 289, 287), (288, 291, 290, 289), (277, 292, 293, 276), (292, 294, 295, 293), (294, 297, 296, 295), (283, 298, 299, 282), (298, 300, 301, 299), (300, 303, 302, 301), (284, 304, 305, 285), (304, 306, 307, 305), (306, 309, 308, 307), (273, 310, 311, 272), (310, 312, 313, 311), (312, 315, 314, 313), (275, 316, 317, 274), (316, 318, 319, 317), (318, 321, 320, 319), (278, 322, 323, 279), (322, 324, 325, 323), (324, 327, 326, 325), (282, 328, 329, 283), (328, 330, 331, 329), (330, 333, 332, 331), (270, 315, 326, 281), (372, 352, 363, 385), (410, 364, 381, 334), (358, 375, 343, 402), (357, 369, 380, 365), (359, 403, 414, 367), (378, 354, 393, 349), (399, 345, 368, 356), (348, 351, 373, 370), (375, 377, 346, 343), (392, 355, 361, 405), (334, 381, 383, 337), (377, 378, 349, 346), (366, 415, 336, 386), (337, 383, 384, 340), (386, 336, 339, 388), (398, 357, 365, 411), (369, 371, 382, 380), (371, 372, 385, 382), (379, 376, 389, 390), (346, 349, 350, 347), (347, 350, 351, 348), (376, 374, 387, 389), (343, 346, 347, 344), (344, 347, 348, 345), (391, 342, 404, 360), (342, 341, 406, 404), (403, 400, 413, 414), (349, 393, 395, 350), (339, 338, 341, 342), (338, 337, 340, 341), (388, 339, 342, 391), (336, 335, 338, 339), (335, 334, 337, 338), (345, 348, 370, 368), (415, 412, 335, 336), (374, 359, 367, 387), (402, 343, 344, 401), (401, 344, 345, 399), (351, 396, 353, 373), (400, 398, 411, 413), (350, 395, 396, 351), (340, 384, 362, 409), (341, 340, 409, 406), (412, 410, 334, 335), (355, 379, 390, 361), (394, 392, 405, 407), (397, 394, 407, 408), (397, 352, 353, 396), (373, 353, 352, 372), (379, 355, 354, 378), (403, 359, 358, 402), (409, 362, 363, 408), (385, 363, 362, 384), (391, 360, 361, 390), (415, 366, 367, 414), (356, 368, 369, 357), (368, 370, 371, 369), (370, 373, 372, 371), (359, 374, 375, 358), (374, 376, 377, 375), (376, 379, 378, 377), (365, 380, 381, 364), (380, 382, 383, 381), (382, 385, 384, 383), (366, 386, 387, 367), (386, 388, 389, 387), (388, 391, 390, 389), (355, 392, 393, 354), (392, 394, 395, 393), (394, 397, 396, 395), (357, 398, 399, 356), (398, 400, 401, 399), (400, 403, 402, 401), (360, 404, 405, 361), (404, 406, 407, 405), (406, 409, 408, 407), (364, 410, 411, 365), (410, 412, 413, 411), (412, 415, 414, 413), (352, 397, 408, 363), (454, 434, 445, 467), (492, 446, 463, 416), (440, 457, 425, 484), (439, 451, 462, 447), (441, 485, 496, 449), (460, 436, 475, 431), (481, 427, 450, 438), (430, 433, 455, 452), (457, 459, 428, 425), (474, 437, 443, 487), (416, 463, 465, 419), (459, 460, 431, 428), (448, 497, 418, 468), (419, 465, 466, 422), (468, 418, 421, 470), (480, 439, 447, 493), (451, 453, 464, 462), (453, 454, 467, 464), (461, 458, 471, 472), (428, 431, 432, 429), (429, 432, 433, 430), (458, 456, 469, 471), (425, 428, 429, 426), (426, 429, 430, 427), (473, 424, 486, 442), (424, 423, 488, 486), (485, 482, 495, 496), (431, 475, 477, 432), (421, 420, 423, 424), (420, 419, 422, 423), (470, 421, 424, 473), (418, 417, 420, 421), (417, 416, 419, 420), (427, 430, 452, 450), (497, 494, 417, 418), (456, 441, 449, 469), (484, 425, 426, 483), (483, 426, 427, 481), (433, 478, 435, 455), (482, 480, 493, 495), (432, 477, 478, 433), (422, 466, 444, 491), (423, 422, 491, 488), (494, 492, 416, 417), (437, 461, 472, 443), (476, 474, 487, 489), (479, 476, 489, 490), (479, 434, 435, 478), (455, 435, 434, 454), (461, 437, 436, 460), (485, 441, 440, 484), (491, 444, 445, 490), (467, 445, 444, 466), (473, 442, 443, 472), (497, 448, 449, 496), (438, 450, 451, 439), (450, 452, 453, 451), (452, 455, 454, 453), (441, 456, 457, 440), (456, 458, 459, 457), (458, 461, 460, 459), (447, 462, 463, 446), (462, 464, 465, 463), (464, 467, 466, 465), (448, 468, 469, 449), (468, 470, 471, 469), (470, 473, 472, 471), (437, 474, 475, 436), (474, 476, 477, 475), (476, 479, 478, 477), (439, 480, 481, 438), (480, 482, 483, 481), (482, 485, 484, 483), (442, 486, 487, 443), (486, 488, 489, 487), (488, 491, 490, 489), (446, 492, 493, 447), (492, 494, 495, 493), (494, 497, 496, 495), (434, 479, 490, 445), (536, 516, 527, 549), (574, 528, 545, 498), (522, 539, 507, 566), (521, 533, 544, 529), (523, 567, 578, 531), (542, 518, 557, 513), (563, 509, 532, 520), (512, 515, 537, 534), (539, 541, 510, 507), (556, 519, 525, 569), (498, 545, 547, 501), (541, 542, 513, 510), (530, 579, 500, 550), (501, 547, 548, 504), (550, 500, 503, 552), (562, 521, 529, 575), (533, 535, 546, 544), (535, 536, 549, 546), (543, 540, 553, 554), (510, 513, 514, 511), (511, 514, 515, 512), (540, 538, 551, 553), (507, 510, 511, 508), (508, 511, 512, 509), (555, 506, 568, 524), (506, 505, 570, 568), (567, 564, 577, 578), (513, 557, 559, 514), (503, 502, 505, 506), (502, 501, 504, 505), (552, 503, 506, 555), (500, 499, 502, 503), (499, 498, 501, 502), (509, 512, 534, 532), (579, 576, 499, 500), (538, 523, 531, 551), (566, 507, 508, 565), (565, 508, 509, 563), (515, 560, 517, 537), (564, 562, 575, 577), (514, 559, 560, 515), (504, 548, 526, 573), (505, 504, 573, 570), (576, 574, 498, 499), (519, 543, 554, 525), (558, 556, 569, 571), (561, 558, 571, 572), (561, 516, 517, 560), (537, 517, 516, 536), (543, 519, 518, 542), (567, 523, 522, 566), (573, 526, 527, 572), (549, 527, 526, 548), (555, 524, 525, 554), (579, 530, 531, 578), (520, 532, 533, 521), (532, 534, 535, 533), (534, 537, 536, 535), (523, 538, 539, 522), (538, 540, 541, 539), (540, 543, 542, 541), (529, 544, 545, 528), (544, 546, 547, 545), (546, 549, 548, 547), (530, 550, 551, 531), (550, 552, 553, 551), (552, 555, 554, 553), (519, 556, 557, 518), (556, 558, 559, 557), (558, 561, 560, 559), (521, 562, 563, 520), (562, 564, 565, 563), (564, 567, 566, 565), (524, 568, 569, 525), (568, 570, 571, 569), (570, 573, 572, 571), (528, 574, 575, 529), (574, 576, 577, 575), (576, 579, 578, 577), (516, 561, 572, 527), (618, 598, 609, 631), (656, 610, 627, 580), (604, 621, 589, 648), (603, 615, 626, 611), (605, 649, 660, 613), (624, 600, 639, 595), (645, 591, 614, 602), (594, 597, 619, 616), (621, 623, 592, 589), (638, 601, 607, 651), (580, 627, 629, 583), (623, 624, 595, 592), (612, 661, 582, 632), (583, 629, 630, 586), (632, 582, 585, 634), (644, 603, 611, 657), (615, 617, 628, 626), (617, 618, 631, 628), (625, 622, 635, 636), (592, 595, 596, 593), (593, 596, 597, 594), (622, 620, 633, 635), (589, 592, 593, 590), (590, 593, 594, 591), (637, 588, 650, 606), (588, 587, 652, 650), (649, 646, 659, 660), (595, 639, 641, 596), (585, 584, 587, 588), (584, 583, 586, 587), (634, 585, 588, 637), (582, 581, 584, 585), (581, 580, 583, 584), (591, 594, 616, 614), (661, 658, 581, 582), (620, 605, 613, 633), (648, 589, 590, 647), (647, 590, 591, 645), (597, 642, 599, 619), (646, 644, 657, 659), (596, 641, 642, 597), (586, 630, 608, 655), (587, 586, 655, 652), (658, 656, 580, 581), (601, 625, 636, 607), (640, 638, 651, 653), (643, 640, 653, 654), (643, 598, 599, 642), (619, 599, 598, 618), (625, 601, 600, 624), (649, 605, 604, 648), (655, 608, 609, 654), (631, 609, 608, 630), (637, 606, 607, 636), (661, 612, 613, 660), (602, 614, 615, 603), (614, 616, 617, 615), (616, 619, 618, 617), (605, 620, 621, 604), (620, 622, 623, 621), (622, 625, 624, 623), (611, 626, 627, 610), (626, 628, 629, 627), (628, 631, 630, 629), (612, 632, 633, 613), (632, 634, 635, 633), (634, 637, 636, 635), (601, 638, 639, 600), (638, 640, 641, 639), (640, 643, 642, 641), (603, 644, 645, 602), (644, 646, 647, 645), (646, 649, 648, 647), (606, 650, 651, 607), (650, 652, 653, 651), (652, 655, 654, 653), (610, 656, 657, 611), (656, 658, 659, 657), (658, 661, 660, 659), (598, 643, 654, 609), (700, 680, 691, 713), (738, 692, 709, 662), (686, 703, 671, 730), (685, 697, 708, 693), (687, 731, 742, 695), (706, 682, 721, 677), (727, 673, 696, 684), (676, 679, 701, 698), (703, 705, 674, 671), (720, 683, 689, 733), (662, 709, 711, 665), (705, 706, 677, 674), (694, 743, 664, 714), (665, 711, 712, 668), (714, 664, 667, 716), (726, 685, 693, 739), (697, 699, 710, 708), (699, 700, 713, 710), (707, 704, 717, 718), (674, 677, 678, 675), (675, 678, 679, 676), (704, 702, 715, 717), (671, 674, 675, 672), (672, 675, 676, 673), (719, 670, 732, 688), (670, 669, 734, 732), (731, 728, 741, 742), (677, 721, 723, 678), (667, 666, 669, 670), (666, 665, 668, 669), (716, 667, 670, 719), (664, 663, 666, 667), (663, 662, 665, 666), (673, 676, 698, 696), (743, 740, 663, 664), (702, 687, 695, 715), (730, 671, 672, 729), (729, 672, 673, 727), (679, 724, 681, 701), (728, 726, 739, 741), (678, 723, 724, 679), (668, 712, 690, 737), (669, 668, 737, 734), (740, 738, 662, 663), (683, 707, 718, 689), (722, 720, 733, 735), (725, 722, 735, 736), (725, 680, 681, 724), (701, 681, 680, 700), (707, 683, 682, 706), (731, 687, 686, 730), (737, 690, 691, 736), (713, 691, 690, 712), (719, 688, 689, 718), (743, 694, 695, 742), (684, 696, 697, 685), (696, 698, 699, 697), (698, 701, 700, 699), (687, 702, 703, 686), (702, 704, 705, 703), (704, 707, 706, 705), (693, 708, 709, 692), (708, 710, 711, 709), (710, 713, 712, 711), (694, 714, 715, 695), (714, 716, 717, 715), (716, 719, 718, 717), (683, 720, 721, 682), (720, 722, 723, 721), (722, 725, 724, 723), (685, 726, 727, 684), (726, 728, 729, 727), (728, 731, 730, 729), (688, 732, 733, 689), (732, 734, 735, 733), (734, 737, 736, 735), (692, 738, 739, 693), (738, 740, 741, 739), (740, 743, 742, 741), (680, 725, 736, 691)])
me_cube_030.polygons.foreach_set('use_smooth', [True] * 734)
me_cube_030.polygons.foreach_set('material_index', [0, 0, 0, 0, 0, 0, 0, 0, 0, 0, 0, 0, 0, 0, 0, 0, 0, 0, 0, 0, 0, 0, 0, 0, 0, 0, 0, 0, 0, 0, 0, 0, 0, 0, 0, 0, 0, 0, 0, 0, 0, 0, 0, 0, 0, 0, 0, 0, 0, 0, 0, 0, 0, 0, 0, 0, 0, 0, 0, 0, 0, 0, 0, 0, 0, 0, 0, 0, 0, 0, 0, 0, 0, 0, 0, 0, 0, 0, 0, 0, 0, 0, 0, 0, 0, 0, 0, 0, 0, 0, 0, 0, 0, 0, 0, 0, 0, 0, 0, 0, 0, 0, 0, 0, 0, 0, 0, 0, 0, 0, 0, 0, 0, 0, 0, 0, 0, 0, 0, 0, 0, 0, 0, 0, 0, 0, 0, 0, 0, 0, 0, 0, 0, 0, 0, 0, 0, 0, 0, 0, 0, 0, 0, 0, 0, 0, 0, 0, 0, 0, 0, 0, 0, 0, 0, 0, 0, 0, 0, 0, 0, 0, 0, 0, 0, 0, 0, 0, 0, 0, 0, 0, 0, 0, 0, 0, 0, 0, 0, 0, 0, 0, 0, 0, 0, 0, 0, 0, 0, 0, 0, 0, 0, 0, 0, 0, 0, 0, 0, 0, 0, 0, 0, 0, 0, 0, 0, 0, 0, 0, 0, 0, 0, 0, 0, 0, 0, 0, 0, 0, 0, 0, 0, 0, 0, 0, 0, 0, 0, 0, 0, 0, 0, 0, 0, 0, 0, 0, 0, 0, 0, 0, 0, 0, 0, 0, 0, 0, 0, 0, 0, 0, 0, 0, 1, 1, 1, 1, 1, 1, 1, 1, 1, 1, 1, 1, 1, 1, 1, 1, 1, 1, 1, 1, 1, 1, 1, 1, 1, 1, 1, 1, 1, 1, 1, 1, 1, 1, 1, 1, 1, 1, 1, 1, 1, 1, 1, 1, 1, 1, 1, 1, 1, 1, 1, 1, 1, 1, 1, 1, 1, 1, 1, 1, 1, 1, 1, 1, 1, 1, 1, 1, 1, 1, 1, 1, 1, 1, 1, 1, 1, 1, 1, 1, 1, 1, 1, 1, 1, 1, 1, 1, 1, 1, 1, 1, 1, 1, 1, 1, 1, 1, 1, 1, 1, 1, 1, 1, 1, 1, 1, 1, 1, 1, 1, 1, 1, 1, 1, 1, 1, 1, 1, 1, 1, 1, 1, 1, 1, 1, 1, 1, 1, 1, 1, 1, 1, 1, 1, 1, 1, 1, 1, 1, 1, 1, 1, 1, 1, 1, 1, 1, 1, 1, 1, 1, 1, 1, 1, 1, 1, 1, 1, 1, 1, 1, 1, 1, 1, 1, 1, 1, 1, 1, 1, 1, 1, 1, 1, 1, 1, 1, 1, 1, 1, 1, 1, 1, 1, 1, 1, 1, 1, 1, 1, 1, 1, 1, 1, 1, 1, 1, 1, 1, 1, 1, 1, 1, 1, 1, 1, 1, 1, 1, 1, 1, 1, 1, 1, 1, 1, 1, 1, 1, 1, 1, 1, 1, 1, 1, 1, 1, 1, 1, 1, 1, 1, 1, 1, 1, 1, 1, 1, 1, 1, 1, 1, 1, 1, 1, 1, 1, 1, 1, 1, 1, 1, 1, 1, 1, 1, 1, 1, 1, 1, 1, 1, 1, 1, 1, 1, 1, 1, 1, 1, 1, 1, 1, 1, 1, 1, 1, 1, 1, 1, 1, 1, 1, 1, 1, 1, 1, 1, 1, 1, 1, 1, 1, 1, 1, 1, 1, 1, 1, 1, 1, 1, 1, 1, 1, 1, 1, 1, 1, 1, 1, 1, 1, 1, 1, 1, 1, 1, 1, 1, 1, 1, 1, 1, 1, 1, 1, 1, 1, 1, 1, 1, 1, 1, 1, 1, 1, 1, 1, 1, 1, 1, 1, 1, 1, 1, 1, 1, 1, 1, 1, 1, 1, 1, 1, 1, 1, 1, 1, 1, 1, 1, 1, 1, 1, 1, 1, 1, 1, 1, 1, 1, 1, 1, 1, 1, 1, 1, 1, 1, 1, 1, 1, 1, 1, 1, 1, 1, 1, 1, 1, 1, 1, 1, 1, 1, 1, 1, 1, 1, 1, 1, 1, 1, 1, 1, 1, 1, 1, 1, 1, 1, 1, 1, 1, 1, 1, 1, 1, 1, 1, 1, 1, 1, 1, 1, 1, 1, 1, 1, 1, 1, 1, 1, 1, 1, 1, 1, 1, 1, 1, 1, 1, 1, 1, 1, 1, 1, 1, 1, 1, 1, 1, 1, 1, 1, 1, 1, 1, 1, 1, 1, 1, 1, 1, 1, 1, 1, 1, 1, 1, 1, 1, 1, 1, 1, 1, 1, 1])
me_cube_030.materials.append(mat_darkred)
me_cube_030.materials.append(mat_red)
me_cube_030.use_remesh_preserve_volume = False
me_cube_030.use_remesh_preserve_attributes = False
me_cube_030.use_mirror_vertex_groups = False
me_cube_030.update()

# ---- objects
ob_couch_large1 = bpy.data.objects.new('Couch_Large1', me_cube_030)

# ---- transforms, parenting, visibility, modifiers, constraints
ob_couch_large1.location = (0.0, 0.0, 0.0)
ob_couch_large1.lineart.crease_threshold = 0.0
_m = ob_couch_large1.modifiers.new('Auto Smooth', 'NODES')
_m.node_group = ng_auto_smooth
_gi = [s.identifier for s in ng_auto_smooth.interface.items_tree if s.item_type == 'SOCKET' and s.in_out == 'INPUT']
_m[_gi[1]] = 0.925  # Angle

# ---- collection membership
col_collection_1.objects.link(ob_couch_large1)

# ---- scene / render settings (as saved in the file)
scene.frame_start = 1; scene.frame_end = 250; scene.frame_set(0)
scene.render.engine = 'CYCLES'
scene.render.resolution_x = 1000
scene.render.resolution_y = 1000
scene.render.dither_intensity = 0.0
scene.cycles.samples = 200
scene.cycles.sampling_pattern = 'TABULATED_SOBOL'
scene.cycles.light_sampling_threshold = 0.0
scene.cycles.use_adaptive_sampling = False
scene.cycles.use_light_tree = False
scene.cycles.caustics_reflective = False
scene.cycles.caustics_refractive = False
scene.cycles.blur_glossy = 0.0
scene.cycles.max_bounces = 2
scene.cycles.pixel_filter_type = 'GAUSSIAN'
scene.cycles.sample_clamp_indirect = 0.0
scene.view_settings.view_transform = 'Standard'
bpy.context.view_layer.update()

# ---- added for rendering (the .blend has no active camera): camera
cam_auto = bpy.data.cameras.new('AutoCamera')
cam_auto.lens = 50.0
cam_auto.sensor_width = 36.0
cam_auto.clip_end = 1000.0
ob_auto_camera = bpy.data.objects.new('AutoCamera', cam_auto)
scene.collection.objects.link(ob_auto_camera)
ob_auto_camera.location = (5.73246, -7.19994, 5.63919)
ob_auto_camera.rotation_euler = (1.09748, -7.21219e-08, 0.694738)
scene.camera = ob_auto_camera
bpy.context.view_layer.update()
